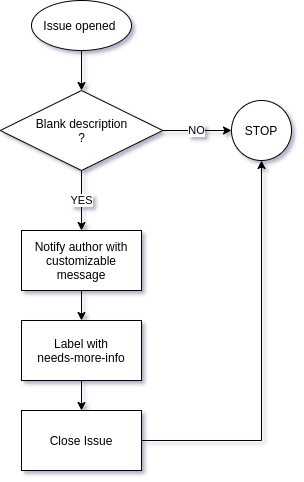

The diagram above was exported from draw.io. Its source (the exported page's mxGraphModel, read from the mxfile embedded in the PNG):
<mxGraphModel dx="897" dy="506" grid="1" gridSize="10" guides="1" tooltips="1" connect="1" arrows="1" fold="1" page="1" pageScale="1" pageWidth="850" pageHeight="1100" background="none" math="0" shadow="1">
  <root>
    <mxCell id="0" />
    <mxCell id="1" parent="0" />
    <mxCell id="ciiJDGdIkImLee6_pwWc-9" style="edgeStyle=orthogonalEdgeStyle;rounded=0;orthogonalLoop=1;jettySize=auto;html=1;entryX=0.5;entryY=0;entryDx=0;entryDy=0;" parent="1" source="ciiJDGdIkImLee6_pwWc-1" target="ciiJDGdIkImLee6_pwWc-8" edge="1">
      <mxGeometry relative="1" as="geometry" />
    </mxCell>
    <mxCell id="ciiJDGdIkImLee6_pwWc-1" value="Issue opened&amp;nbsp;" style="ellipse;whiteSpace=wrap;html=1;" parent="1" vertex="1">
      <mxGeometry x="340" y="30" width="100" height="50" as="geometry" />
    </mxCell>
    <mxCell id="ciiJDGdIkImLee6_pwWc-6" style="edgeStyle=orthogonalEdgeStyle;rounded=0;orthogonalLoop=1;jettySize=auto;html=1;entryX=0.5;entryY=0;entryDx=0;entryDy=0;" parent="1" source="ciiJDGdIkImLee6_pwWc-2" target="ciiJDGdIkImLee6_pwWc-3" edge="1">
      <mxGeometry relative="1" as="geometry" />
    </mxCell>
    <mxCell id="ciiJDGdIkImLee6_pwWc-2" value="Notify author with customizable message" style="rounded=0;whiteSpace=wrap;html=1;" parent="1" vertex="1">
      <mxGeometry x="330" y="260" width="120" height="60" as="geometry" />
    </mxCell>
    <mxCell id="ciiJDGdIkImLee6_pwWc-7" style="edgeStyle=orthogonalEdgeStyle;rounded=0;orthogonalLoop=1;jettySize=auto;html=1;entryX=0.5;entryY=0;entryDx=0;entryDy=0;" parent="1" source="ciiJDGdIkImLee6_pwWc-3" target="ciiJDGdIkImLee6_pwWc-4" edge="1">
      <mxGeometry relative="1" as="geometry" />
    </mxCell>
    <mxCell id="ciiJDGdIkImLee6_pwWc-3" value="Label with&lt;br&gt;needs-more-info" style="rounded=0;whiteSpace=wrap;html=1;" parent="1" vertex="1">
      <mxGeometry x="330" y="350" width="120" height="60" as="geometry" />
    </mxCell>
    <mxCell id="ciiJDGdIkImLee6_pwWc-13" style="edgeStyle=orthogonalEdgeStyle;rounded=0;orthogonalLoop=1;jettySize=auto;html=1;" parent="1" source="ciiJDGdIkImLee6_pwWc-4" target="ciiJDGdIkImLee6_pwWc-11" edge="1">
      <mxGeometry relative="1" as="geometry" />
    </mxCell>
    <mxCell id="ciiJDGdIkImLee6_pwWc-4" value="Close Issue" style="rounded=0;whiteSpace=wrap;html=1;" parent="1" vertex="1">
      <mxGeometry x="330" y="440" width="120" height="60" as="geometry" />
    </mxCell>
    <mxCell id="ciiJDGdIkImLee6_pwWc-10" value="YES" style="edgeStyle=orthogonalEdgeStyle;rounded=0;orthogonalLoop=1;jettySize=auto;html=1;exitX=0.5;exitY=1;exitDx=0;exitDy=0;entryX=0.5;entryY=0;entryDx=0;entryDy=0;" parent="1" source="ciiJDGdIkImLee6_pwWc-8" target="ciiJDGdIkImLee6_pwWc-2" edge="1">
      <mxGeometry relative="1" as="geometry" />
    </mxCell>
    <mxCell id="ciiJDGdIkImLee6_pwWc-12" value="NO" style="edgeStyle=orthogonalEdgeStyle;rounded=0;orthogonalLoop=1;jettySize=auto;html=1;entryX=0;entryY=0.5;entryDx=0;entryDy=0;" parent="1" source="ciiJDGdIkImLee6_pwWc-8" target="ciiJDGdIkImLee6_pwWc-11" edge="1">
      <mxGeometry relative="1" as="geometry" />
    </mxCell>
    <mxCell id="ciiJDGdIkImLee6_pwWc-8" value="Blank description&lt;br&gt;?" style="rhombus;whiteSpace=wrap;html=1;" parent="1" vertex="1">
      <mxGeometry x="308.75" y="120" width="162.5" height="80" as="geometry" />
    </mxCell>
    <mxCell id="ciiJDGdIkImLee6_pwWc-11" value="STOP" style="ellipse;whiteSpace=wrap;html=1;aspect=fixed;" parent="1" vertex="1">
      <mxGeometry x="540" y="130" width="60" height="60" as="geometry" />
    </mxCell>
  </root>
</mxGraphModel>